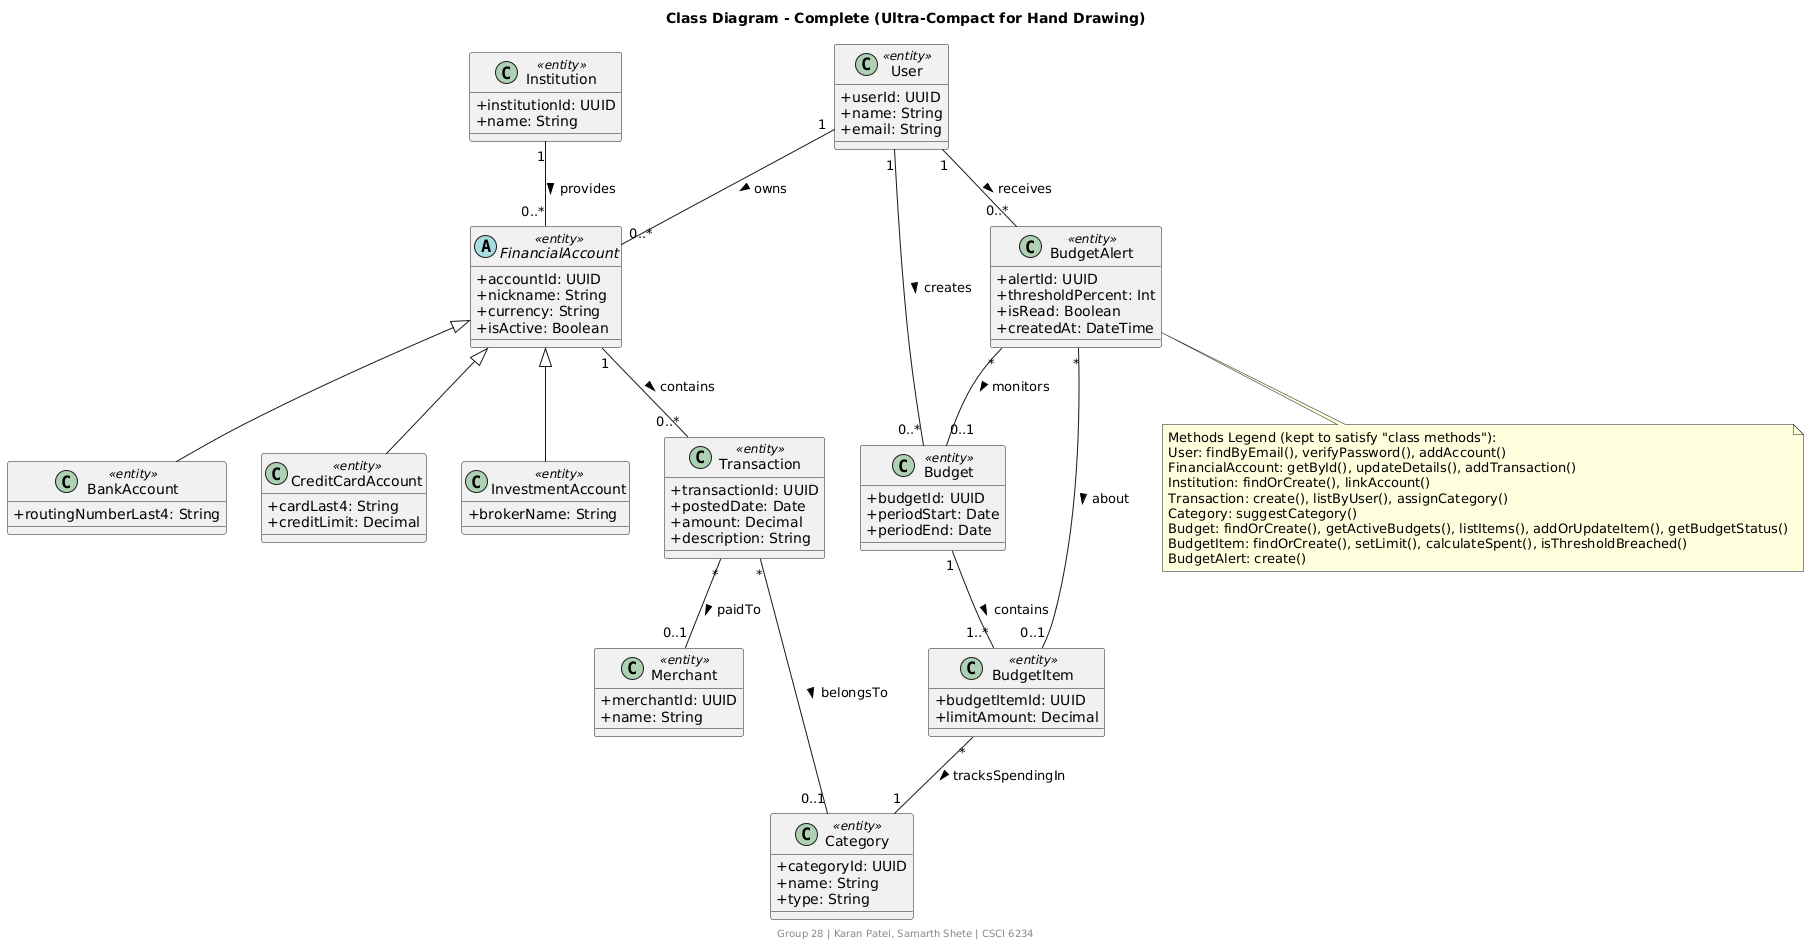

The diagram above was rendered by PlantUML. Its source (embedded in the PNG):
@startuml
title Class Diagram - Complete (Ultra-Compact for Hand Drawing)
footer Group 28 | Karan Patel, Samarth Shete | CSCI 6234
skinparam classAttributeIconSize 0
skinparam backgroundColor white

class User <<entity>> {
  +userId: UUID
  +name: String
  +email: String
}

abstract class FinancialAccount <<entity>> {
  +accountId: UUID
  +nickname: String
  +currency: String
  +isActive: Boolean
}

class BankAccount <<entity>> {
  +routingNumberLast4: String
}

class CreditCardAccount <<entity>> {
  +cardLast4: String
  +creditLimit: Decimal
}

class InvestmentAccount <<entity>> {
  +brokerName: String
}

class Institution <<entity>> {
  +institutionId: UUID
  +name: String
}

class Transaction <<entity>> {
  +transactionId: UUID
  +postedDate: Date
  +amount: Decimal
  +description: String
}

class Merchant <<entity>> {
  +merchantId: UUID
  +name: String
}

class Category <<entity>> {
  +categoryId: UUID
  +name: String
  +type: String
}

class Budget <<entity>> {
  +budgetId: UUID
  +periodStart: Date
  +periodEnd: Date
}

class BudgetItem <<entity>> {
  +budgetItemId: UUID
  +limitAmount: Decimal
}

class BudgetAlert <<entity>> {
  +alertId: UUID
  +thresholdPercent: Int
  +isRead: Boolean
  +createdAt: DateTime
}

' Inheritance
FinancialAccount <|-- BankAccount
FinancialAccount <|-- CreditCardAccount
FinancialAccount <|-- InvestmentAccount

' Associations (keep ALL)
User "1" -- "0..*" FinancialAccount : owns >
Institution "1" -- "0..*" FinancialAccount : provides >
FinancialAccount "1" -- "0..*" Transaction : contains >

Transaction "*" -- "0..1" Category : belongsTo >
Transaction "*" -- "0..1" Merchant : paidTo >

User "1" -- "0..*" Budget : creates >
Budget "1" -- "1..*" BudgetItem : contains >
BudgetItem "*" -- "1" Category : tracksSpendingIn >

User "1" -- "0..*" BudgetAlert : receives >
BudgetAlert "*" -- "0..1" Budget : monitors >
BudgetAlert "*" -- "0..1" BudgetItem : about >

note bottom
Methods Legend (kept to satisfy "class methods"):
User: findByEmail(), verifyPassword(), addAccount()
FinancialAccount: getById(), updateDetails(), addTransaction()
Institution: findOrCreate(), linkAccount()
Transaction: create(), listByUser(), assignCategory()
Category: suggestCategory()
Budget: findOrCreate(), getActiveBudgets(), listItems(), addOrUpdateItem(), getBudgetStatus()
BudgetItem: findOrCreate(), setLimit(), calculateSpent(), isThresholdBreached()
BudgetAlert: create()
end note
@enduml